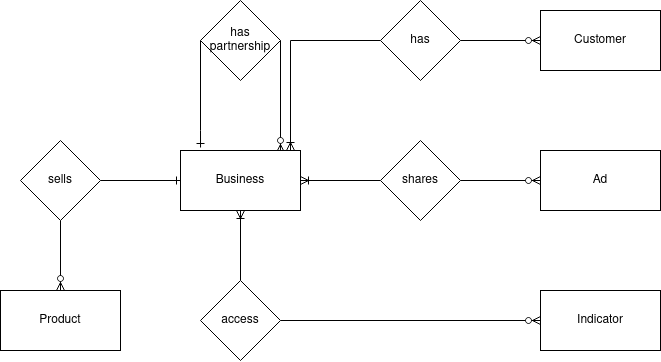

The diagram above was exported from draw.io. Its source (the exported page's mxGraphModel, read from the mxfile embedded in the PNG):
<mxGraphModel dx="1021" dy="534" grid="1" gridSize="10" guides="1" tooltips="1" connect="1" arrows="1" fold="1" page="1" pageScale="1" pageWidth="850" pageHeight="1100" math="0" shadow="0">
  <root>
    <mxCell id="6alXWuOK9tRL4c9JGU7C-0" />
    <mxCell id="6alXWuOK9tRL4c9JGU7C-1" parent="6alXWuOK9tRL4c9JGU7C-0" />
    <mxCell id="6alXWuOK9tRL4c9JGU7C-2" value="" style="edgeStyle=orthogonalEdgeStyle;rounded=0;orthogonalLoop=1;jettySize=auto;html=1;startArrow=ERoneToMany;startFill=0;endArrow=none;endFill=0;" parent="6alXWuOK9tRL4c9JGU7C-1" source="6alXWuOK9tRL4c9JGU7C-6" target="6alXWuOK9tRL4c9JGU7C-8" edge="1">
      <mxGeometry relative="1" as="geometry" />
    </mxCell>
    <mxCell id="6alXWuOK9tRL4c9JGU7C-3" value="" style="edgeStyle=orthogonalEdgeStyle;rounded=0;orthogonalLoop=1;jettySize=auto;html=1;endArrow=none;endFill=0;startArrow=ERoneToMany;startFill=0;" parent="6alXWuOK9tRL4c9JGU7C-1" source="6alXWuOK9tRL4c9JGU7C-6" target="6alXWuOK9tRL4c9JGU7C-11" edge="1">
      <mxGeometry relative="1" as="geometry">
        <Array as="points">
          <mxPoint x="385" y="410" />
        </Array>
      </mxGeometry>
    </mxCell>
    <mxCell id="6alXWuOK9tRL4c9JGU7C-4" value="" style="edgeStyle=orthogonalEdgeStyle;rounded=0;orthogonalLoop=1;jettySize=auto;html=1;endArrow=none;endFill=0;startArrow=ERzeroToMany;startFill=1;exitX=0.833;exitY=0.033;exitDx=0;exitDy=0;exitPerimeter=0;" parent="6alXWuOK9tRL4c9JGU7C-1" source="6alXWuOK9tRL4c9JGU7C-6" target="6alXWuOK9tRL4c9JGU7C-14" edge="1">
      <mxGeometry relative="1" as="geometry">
        <mxPoint x="375" y="500" as="sourcePoint" />
        <Array as="points">
          <mxPoint x="375" y="510" />
          <mxPoint x="375" y="510" />
        </Array>
      </mxGeometry>
    </mxCell>
    <mxCell id="6alXWuOK9tRL4c9JGU7C-5" value="" style="edgeStyle=orthogonalEdgeStyle;rounded=0;orthogonalLoop=1;jettySize=auto;html=1;startArrow=ERoneToMany;startFill=0;endArrow=none;endFill=0;" parent="6alXWuOK9tRL4c9JGU7C-1" source="6alXWuOK9tRL4c9JGU7C-6" target="6alXWuOK9tRL4c9JGU7C-16" edge="1">
      <mxGeometry relative="1" as="geometry" />
    </mxCell>
    <mxCell id="-7HUmEH1VcWvbne40mpq-1" value="" style="edgeStyle=orthogonalEdgeStyle;rounded=0;orthogonalLoop=1;jettySize=auto;html=1;endArrow=none;endFill=0;startArrow=ERone;startFill=0;" edge="1" parent="6alXWuOK9tRL4c9JGU7C-1" source="6alXWuOK9tRL4c9JGU7C-6" target="-7HUmEH1VcWvbne40mpq-0">
      <mxGeometry relative="1" as="geometry" />
    </mxCell>
    <mxCell id="6alXWuOK9tRL4c9JGU7C-6" value="Business" style="rounded=0;whiteSpace=wrap;html=1;" parent="6alXWuOK9tRL4c9JGU7C-1" vertex="1">
      <mxGeometry x="275" y="520" width="120" height="60" as="geometry" />
    </mxCell>
    <mxCell id="6alXWuOK9tRL4c9JGU7C-7" value="" style="edgeStyle=orthogonalEdgeStyle;rounded=0;orthogonalLoop=1;jettySize=auto;html=1;endArrow=ERzeroToMany;endFill=1;" parent="6alXWuOK9tRL4c9JGU7C-1" source="6alXWuOK9tRL4c9JGU7C-8" target="6alXWuOK9tRL4c9JGU7C-9" edge="1">
      <mxGeometry relative="1" as="geometry" />
    </mxCell>
    <mxCell id="6alXWuOK9tRL4c9JGU7C-8" value="&lt;div&gt;shares&lt;/div&gt;" style="rhombus;whiteSpace=wrap;html=1;rounded=0;" parent="6alXWuOK9tRL4c9JGU7C-1" vertex="1">
      <mxGeometry x="475" y="510" width="80" height="80" as="geometry" />
    </mxCell>
    <mxCell id="6alXWuOK9tRL4c9JGU7C-9" value="Ad" style="whiteSpace=wrap;html=1;rounded=0;" parent="6alXWuOK9tRL4c9JGU7C-1" vertex="1">
      <mxGeometry x="635" y="520" width="120" height="60" as="geometry" />
    </mxCell>
    <mxCell id="6alXWuOK9tRL4c9JGU7C-10" value="" style="edgeStyle=orthogonalEdgeStyle;rounded=0;orthogonalLoop=1;jettySize=auto;html=1;endArrow=ERzeroToMany;endFill=1;" parent="6alXWuOK9tRL4c9JGU7C-1" source="6alXWuOK9tRL4c9JGU7C-11" target="6alXWuOK9tRL4c9JGU7C-12" edge="1">
      <mxGeometry relative="1" as="geometry" />
    </mxCell>
    <mxCell id="6alXWuOK9tRL4c9JGU7C-11" value="has" style="rhombus;whiteSpace=wrap;html=1;rounded=0;" parent="6alXWuOK9tRL4c9JGU7C-1" vertex="1">
      <mxGeometry x="475" y="370" width="80" height="80" as="geometry" />
    </mxCell>
    <mxCell id="6alXWuOK9tRL4c9JGU7C-12" value="Customer" style="whiteSpace=wrap;html=1;rounded=0;" parent="6alXWuOK9tRL4c9JGU7C-1" vertex="1">
      <mxGeometry x="635" y="380" width="120" height="60" as="geometry" />
    </mxCell>
    <mxCell id="6alXWuOK9tRL4c9JGU7C-13" value="" style="edgeStyle=orthogonalEdgeStyle;rounded=0;orthogonalLoop=1;jettySize=auto;html=1;exitX=0;exitY=0.5;exitDx=0;exitDy=0;startArrow=none;startFill=0;endArrow=ERone;endFill=0;entryX=0.167;entryY=-0.05;entryDx=0;entryDy=0;entryPerimeter=0;" parent="6alXWuOK9tRL4c9JGU7C-1" source="6alXWuOK9tRL4c9JGU7C-14" target="6alXWuOK9tRL4c9JGU7C-6" edge="1">
      <mxGeometry relative="1" as="geometry">
        <mxPoint x="285" y="520" as="targetPoint" />
        <Array as="points">
          <mxPoint x="295" y="500" />
          <mxPoint x="295" y="500" />
        </Array>
      </mxGeometry>
    </mxCell>
    <mxCell id="6alXWuOK9tRL4c9JGU7C-14" value="has partnership" style="rhombus;whiteSpace=wrap;html=1;rounded=0;" parent="6alXWuOK9tRL4c9JGU7C-1" vertex="1">
      <mxGeometry x="295" y="370" width="80" height="80" as="geometry" />
    </mxCell>
    <mxCell id="6alXWuOK9tRL4c9JGU7C-15" value="" style="edgeStyle=orthogonalEdgeStyle;rounded=0;orthogonalLoop=1;jettySize=auto;html=1;startArrow=none;startFill=0;endArrow=ERzeroToMany;endFill=1;" parent="6alXWuOK9tRL4c9JGU7C-1" source="6alXWuOK9tRL4c9JGU7C-16" target="6alXWuOK9tRL4c9JGU7C-17" edge="1">
      <mxGeometry relative="1" as="geometry" />
    </mxCell>
    <mxCell id="6alXWuOK9tRL4c9JGU7C-16" value="access" style="rhombus;whiteSpace=wrap;html=1;rounded=0;" parent="6alXWuOK9tRL4c9JGU7C-1" vertex="1">
      <mxGeometry x="295" y="650" width="80" height="80" as="geometry" />
    </mxCell>
    <mxCell id="6alXWuOK9tRL4c9JGU7C-17" value="Indicator" style="whiteSpace=wrap;html=1;rounded=0;" parent="6alXWuOK9tRL4c9JGU7C-1" vertex="1">
      <mxGeometry x="635" y="660" width="120" height="60" as="geometry" />
    </mxCell>
    <mxCell id="-7HUmEH1VcWvbne40mpq-3" value="" style="edgeStyle=orthogonalEdgeStyle;rounded=0;orthogonalLoop=1;jettySize=auto;html=1;endArrow=ERzeroToMany;endFill=1;" edge="1" parent="6alXWuOK9tRL4c9JGU7C-1" source="-7HUmEH1VcWvbne40mpq-0" target="-7HUmEH1VcWvbne40mpq-2">
      <mxGeometry relative="1" as="geometry" />
    </mxCell>
    <mxCell id="-7HUmEH1VcWvbne40mpq-0" value="sells" style="rhombus;whiteSpace=wrap;html=1;rounded=0;" vertex="1" parent="6alXWuOK9tRL4c9JGU7C-1">
      <mxGeometry x="115" y="510" width="80" height="80" as="geometry" />
    </mxCell>
    <mxCell id="-7HUmEH1VcWvbne40mpq-2" value="Product" style="whiteSpace=wrap;html=1;rounded=0;" vertex="1" parent="6alXWuOK9tRL4c9JGU7C-1">
      <mxGeometry x="95" y="660" width="120" height="60" as="geometry" />
    </mxCell>
  </root>
</mxGraphModel>